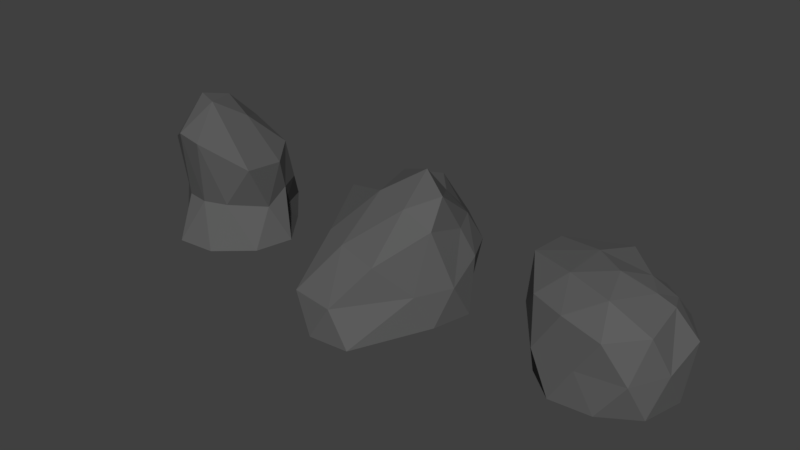 # Source: Rock.blend  (saved by Blender 2.77.0; exported with 4.5.12 LTS)
import bpy
from mathutils import Matrix  # noqa: F401  (used for matrix-valued properties, if any)

bpy.ops.wm.read_factory_settings(use_empty=True)
scene = bpy.context.scene
scene.name = 'Scene'

# ---- collections
col_collection_1 = bpy.data.collections.new('Collection 1'); scene.collection.children.link(col_collection_1)

# ---- materials (node trees are filled in below, after node groups)
mat_material_001 = bpy.data.materials.new('Material.001')
mat_material_001.alpha_threshold = 0.0
mat_material_001.use_transparent_shadow = False
mat_material_001.diffuse_color = (0.1107, 0.1107, 0.1107, 1.0)
mat_material_001.roughness = 0.5
mat_material_001.specular_intensity = 0.0

# ---- material node trees

# ---- world
world_world = bpy.data.worlds.new('World'); scene.world = world_world
world_world.color = (0.05088, 0.05088, 0.05088)
world_world.use_sun_shadow = False
world_world.sun_shadow_jitter_overblur = 0.0
world_world.cycles.sampling_method = 'MANUAL'

# ---- meshes
me_icosphere_002 = bpy.data.meshes.new('Icosphere.002')
me_icosphere_002.from_pydata([(0.0, 0.0, -70.23), (72.36, -52.57, -70.23), (-27.64, -96.74, -70.23), (-69.62, 0.0, -44.72), (-27.64, 81.56, -30.66), (55.94, 17.29, -37.92), (15.81, -91.16, 80.77), (-44.79, -73.01, 71.01), (-36.0, 58.92, 17.17), (5.984, 46.18, 23.77), (64.76, 5.303, 37.29), (-0.3587, -16.94, 124.3), (-16.25, -50.0, -70.23), (42.53, -30.9, -70.23), (26.29, -92.58, -70.23), (85.06, 0.0, -70.23), (42.53, 56.21, -70.23), (-61.62, 34.74, -70.23), (-68.82, -50.0, -70.23), (3.575, 73.59, -70.23), (-49.0, 65.17, -38.51), (26.29, 75.41, -44.43), (65.23, -19.63, -19.7), (60.82, 17.1, -3.927), (0.0, -74.14, -11.11), (31.74, -63.06, -11.11), (-69.5, -40.95, -10.04), (-31.74, -69.36, -11.11), (-39.31, 69.61, 0.0), (-60.14, 30.9, 0.0), (45.62, 49.59, -3.927), (-7.248, 72.17, -5.022), (64.21, -50.0, 42.64), (-18.75, -88.92, 85.81), (-74.51, 0.0, 47.16), (-20.29, 62.12, 31.35), (45.51, 36.12, 52.41), (20.12, -63.82, 131.7), (32.86, -17.53, 102.1), (-13.9, -50.4, 131.9), (-42.53, 30.9, 73.39), (6.175, 22.41, 85.1)], [], [(0, 13, 12), (1, 13, 15), (0, 12, 17), (0, 17, 19), (0, 19, 16), (1, 15, 22), (2, 14, 24), (3, 18, 26), (4, 20, 28), (5, 21, 30), (1, 22, 25), (2, 24, 27), (3, 26, 29), (4, 28, 31), (5, 30, 23), (6, 32, 37), (7, 33, 39), (8, 34, 40), (9, 35, 41), (10, 36, 38), (38, 41, 11), (38, 36, 41), (36, 9, 41), (41, 40, 11), (41, 35, 40), (35, 8, 40), (40, 39, 11), (40, 34, 39), (34, 7, 39), (39, 37, 11), (39, 33, 37), (33, 6, 37), (37, 38, 11), (37, 32, 38), (32, 10, 38), (23, 36, 10), (23, 30, 36), (30, 9, 36), (31, 35, 9), (31, 28, 35), (28, 8, 35), (29, 34, 8), (29, 26, 34), (26, 7, 34), (27, 33, 7), (27, 24, 33), (24, 6, 33), (25, 32, 6), (25, 22, 32), (22, 10, 32), (30, 31, 9), (30, 21, 31), (21, 4, 31), (28, 29, 8), (28, 20, 29), (20, 3, 29), (26, 27, 7), (26, 18, 27), (18, 2, 27), (24, 25, 6), (24, 14, 25), (14, 1, 25), (22, 23, 10), (22, 15, 23), (15, 5, 23), (16, 21, 5), (16, 19, 21), (19, 4, 21), (19, 20, 4), (19, 17, 20), (17, 3, 20), (17, 18, 3), (17, 12, 18), (12, 2, 18), (15, 16, 5), (15, 13, 16), (13, 0, 16), (12, 14, 2), (12, 13, 14), (13, 1, 14)])
me_icosphere_002.materials.append(mat_material_001)
me_icosphere_002.use_remesh_preserve_volume = False
me_icosphere_002.use_remesh_preserve_attributes = False
me_icosphere_002.use_mirror_vertex_groups = False
me_icosphere_002.update()
me_icosphere_001 = bpy.data.meshes.new('Icosphere.001')
me_icosphere_001.from_pydata([(0.0, 0.0, -70.23), (72.36, -52.57, -70.23), (-27.64, -158.7, -70.23), (-69.62, 0.0, -44.72), (-27.64, 97.77, -30.66), (72.36, 17.67, -44.72), (27.64, -111.4, 19.64), (-66.93, -77.05, 24.87), (-57.93, 83.41, 44.72), (26.66, 57.74, 37.29), (64.76, 5.303, 37.29), (18.13, 0.0, 102.3), (-16.25, -50.0, -70.23), (42.53, -30.9, -70.23), (26.29, -154.5, -70.23), (85.06, 0.0, -70.23), (42.53, 56.21, -70.23), (-61.62, 34.74, -70.23), (-68.82, -50.0, -70.23), (3.575, 73.59, -70.23), (-49.0, 65.17, -38.51), (26.29, 75.41, -44.43), (84.58, -30.9, -20.75), (78.77, 17.42, 0.0), (0.0, -155.7, -24.17), (58.78, -73.26, -24.17), (-93.7, -40.95, -10.04), (-58.78, -146.9, -24.17), (-58.78, 89.85, 0.0), (-84.34, 30.9, 0.0), (58.78, 60.17, 0.0), (0.0, 110.1, 0.0), (64.21, -50.0, 53.38), (-26.29, -101.9, 27.49), (-98.71, 0.0, 47.16), (-26.29, 89.85, 52.57), (52.05, 36.12, 42.13), (34.38, -62.71, 77.97), (60.16, -24.55, 88.04), (-18.72, -41.77, 78.32), (-42.53, 30.9, 73.39), (19.64, 36.12, 62.16)], [], [(0, 13, 12), (1, 13, 15), (0, 12, 17), (0, 17, 19), (0, 19, 16), (1, 15, 22), (2, 14, 24), (3, 18, 26), (4, 20, 28), (5, 21, 30), (1, 22, 25), (2, 24, 27), (3, 26, 29), (4, 28, 31), (5, 30, 23), (6, 32, 37), (7, 33, 39), (8, 34, 40), (9, 35, 41), (10, 36, 38), (38, 41, 11), (38, 36, 41), (36, 9, 41), (41, 40, 11), (41, 35, 40), (35, 8, 40), (40, 39, 11), (40, 34, 39), (34, 7, 39), (39, 37, 11), (39, 33, 37), (33, 6, 37), (37, 38, 11), (37, 32, 38), (32, 10, 38), (23, 36, 10), (23, 30, 36), (30, 9, 36), (31, 35, 9), (31, 28, 35), (28, 8, 35), (29, 34, 8), (29, 26, 34), (26, 7, 34), (27, 33, 7), (27, 24, 33), (24, 6, 33), (25, 32, 6), (25, 22, 32), (22, 10, 32), (30, 31, 9), (30, 21, 31), (21, 4, 31), (28, 29, 8), (28, 20, 29), (20, 3, 29), (26, 27, 7), (26, 18, 27), (18, 2, 27), (24, 25, 6), (24, 14, 25), (14, 1, 25), (22, 23, 10), (22, 15, 23), (15, 5, 23), (16, 21, 5), (16, 19, 21), (19, 4, 21), (19, 20, 4), (19, 17, 20), (17, 3, 20), (17, 18, 3), (17, 12, 18), (12, 2, 18), (15, 16, 5), (15, 13, 16), (13, 0, 16), (12, 14, 2), (12, 13, 14), (13, 1, 14)])
me_icosphere_001.materials.append(mat_material_001)
me_icosphere_001.use_remesh_preserve_volume = False
me_icosphere_001.use_remesh_preserve_attributes = False
me_icosphere_001.use_mirror_vertex_groups = False
me_icosphere_001.update()
me_icosphere = bpy.data.meshes.new('Icosphere')
me_icosphere.from_pydata([(0.0, 0.0, -70.23), (72.36, -52.57, -70.23), (-27.64, -85.06, -70.23), (-90.94, 0.0, -42.07), (-27.64, 66.93, -30.66), (72.36, 17.67, -44.72), (27.64, -80.52, 19.64), (-72.36, -52.57, 28.21), (-104.9, 52.57, 44.72), (26.66, 57.74, 28.94), (64.76, 5.303, 37.29), (0.0, 0.0, 59.71), (-16.25, -50.0, -70.23), (42.53, -30.9, -70.23), (26.29, -80.9, -70.23), (85.06, 0.0, -70.23), (42.53, 30.9, -70.23), (-52.57, 0.0, -70.23), (-68.82, -50.0, -70.23), (-16.25, 50.0, -70.23), (-81.31, 37.27, -38.51), (26.29, 52.94, -44.43), (84.58, -30.9, -20.75), (90.06, 17.42, 0.0), (0.0, -82.1, -24.17), (58.78, -73.26, -24.17), (-95.11, -30.9, 0.0), (-58.78, -73.26, -24.17), (-58.78, 80.9, 0.0), (-115.7, 34.2, 1.05), (58.78, 60.17, 0.0), (0.0, 79.27, 0.0), (68.82, -50.0, 27.49), (-26.29, -71.03, 27.49), (-106.7, 0.0, 47.16), (-26.29, 80.9, 46.24), (52.05, 36.12, 30.71), (16.25, -50.0, 52.08), (42.03, 5.303, 45.47), (-42.53, -30.9, 55.94), (-42.53, 30.9, 56.97), (19.64, 36.12, 45.47)], [], [(0, 13, 12), (1, 13, 15), (0, 12, 17), (0, 17, 19), (0, 19, 16), (1, 15, 22), (2, 14, 24), (3, 18, 26), (4, 20, 28), (5, 21, 30), (1, 22, 25), (2, 24, 27), (3, 26, 29), (4, 28, 31), (5, 30, 23), (6, 32, 37), (7, 33, 39), (8, 34, 40), (9, 35, 41), (10, 36, 38), (38, 41, 11), (38, 36, 41), (36, 9, 41), (41, 40, 11), (41, 35, 40), (35, 8, 40), (40, 39, 11), (40, 34, 39), (34, 7, 39), (39, 37, 11), (39, 33, 37), (33, 6, 37), (37, 38, 11), (37, 32, 38), (32, 10, 38), (23, 36, 10), (23, 30, 36), (30, 9, 36), (31, 35, 9), (31, 28, 35), (28, 8, 35), (29, 34, 8), (29, 26, 34), (26, 7, 34), (27, 33, 7), (27, 24, 33), (24, 6, 33), (25, 32, 6), (25, 22, 32), (22, 10, 32), (30, 31, 9), (30, 21, 31), (21, 4, 31), (28, 29, 8), (28, 20, 29), (20, 3, 29), (26, 27, 7), (26, 18, 27), (18, 2, 27), (24, 25, 6), (24, 14, 25), (14, 1, 25), (22, 23, 10), (22, 15, 23), (15, 5, 23), (16, 21, 5), (16, 19, 21), (19, 4, 21), (19, 20, 4), (19, 17, 20), (17, 3, 20), (17, 18, 3), (17, 12, 18), (12, 2, 18), (15, 16, 5), (15, 13, 16), (13, 0, 16), (12, 14, 2), (12, 13, 14), (13, 1, 14)])
me_icosphere.materials.append(mat_material_001)
me_icosphere.use_remesh_preserve_volume = False
me_icosphere.use_remesh_preserve_attributes = False
me_icosphere.use_mirror_vertex_groups = False
me_icosphere.update()

# ---- objects
ob_icosphere_002 = bpy.data.objects.new('Icosphere.002', me_icosphere_002)
ob_icosphere_001 = bpy.data.objects.new('Icosphere.001', me_icosphere_001)
ob_icosphere = bpy.data.objects.new('Icosphere', me_icosphere)

# ---- transforms, parenting, visibility, modifiers, constraints
ob_icosphere_002.location = (-327.4, -7.379, 70.35)
ob_icosphere_002.lineart.crease_threshold = 0.0
ob_icosphere_001.location = (-27.17, -7.379, 70.35)
ob_icosphere_001.lineart.crease_threshold = 0.0
ob_icosphere.location = (251.4, -7.379, 70.35)
ob_icosphere.lineart.crease_threshold = 0.0

# ---- collection membership
col_collection_1.objects.link(ob_icosphere_002)
col_collection_1.objects.link(ob_icosphere_001)
col_collection_1.objects.link(ob_icosphere)

# ---- scene / render settings (as saved in the file)
scene.frame_start = 1; scene.frame_end = 250; scene.frame_set(1)
scene.render.engine = 'BLENDER_EEVEE_NEXT'
scene.render.resolution_percentage = 50
scene.render.dither_intensity = 0.0
scene.cycles.use_denoising = False
scene.cycles.samples = 128
scene.cycles.sampling_pattern = 'TABULATED_SOBOL'
scene.cycles.light_sampling_threshold = 0.0
scene.cycles.use_adaptive_sampling = False
scene.cycles.use_light_tree = False
scene.cycles.blur_glossy = 0.0
scene.cycles.sample_clamp_indirect = 0.0
scene.view_settings.view_transform = 'Standard'
scene.unit_settings.scale_length = 0.01
bpy.context.view_layer.update()

# ---- added for rendering (the .blend has no active camera and no usable light): camera, sun
cam_auto = bpy.data.cameras.new('AutoCamera')
cam_auto.lens = 50.0
cam_auto.sensor_width = 36.0
cam_auto.clip_end = 13248.5
ob_auto_camera = bpy.data.objects.new('AutoCamera', cam_auto)
scene.collection.objects.link(ob_auto_camera)
ob_auto_camera.location = (724.707, -937.563, 705.12)
ob_auto_camera.rotation_euler = (1.09748, -7.21219e-08, 0.694738)
scene.camera = ob_auto_camera
light_auto_sun = bpy.data.lights.new('AutoSun', 'SUN')
light_auto_sun.energy = 3.0
light_auto_sun.angle = 0.0523599
ob_auto_sun = bpy.data.objects.new('AutoSun', light_auto_sun)
scene.collection.objects.link(ob_auto_sun)
ob_auto_sun.rotation_euler = (0.872665, 0.174533, 0.523599)
bpy.context.view_layer.update()
